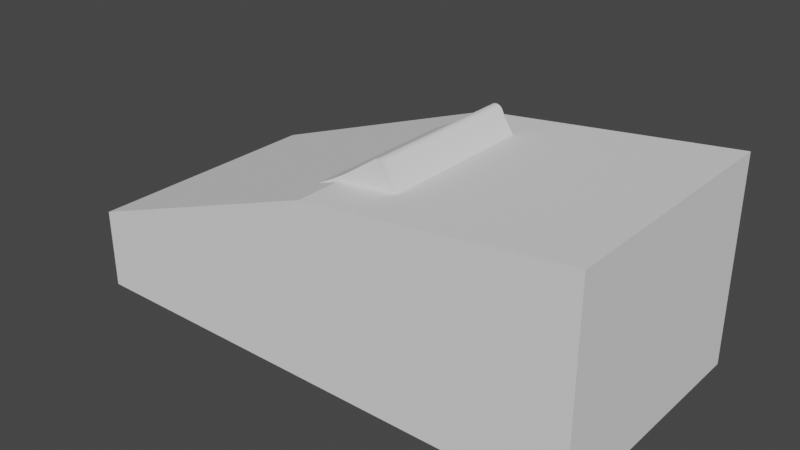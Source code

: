 # Source: ShoeColider.blend  (saved by Blender 2.90.8; exported with 4.5.12 LTS)
import bpy
from mathutils import Matrix  # noqa: F401  (used for matrix-valued properties, if any)

bpy.ops.wm.read_factory_settings(use_empty=True)
scene = bpy.context.scene
scene.name = 'Scene'

# ---- collections
col_collection = bpy.data.collections.new('Collection'); scene.collection.children.link(col_collection)

# ---- world
world_world = bpy.data.worlds.new('World'); scene.world = world_world
world_world.use_nodes = True; world_world.node_tree.nodes.clear()
_N = world_world.node_tree.nodes; _L = world_world.node_tree.links
n0 = _N.new('ShaderNodeOutputWorld'); n0.name = 'World Output'; n0.location = (300, 300)
n1 = _N.new('ShaderNodeBackground'); n1.name = 'Background'; n1.location = (10, 300)
n1.inputs[0].default_value = (0.05088, 0.05088, 0.05088, 1.0)
_L.new(n1.outputs[0], n0.inputs[0])
n0.is_active_output = True
world_world.color = (0.05088, 0.05088, 0.05088)
world_world.use_sun_shadow = False
world_world.sun_shadow_jitter_overblur = 0.0

# ---- meshes
me_plane = bpy.data.meshes.new('Plane')
me_plane.from_pydata([(-1.057, -0.1281, 0.2477), (-0.7752, -0.4307, 0.2477), (-1.044, -0.3989, 0.2477), (-1.026, -0.1242, -0.2477), (-1.088, -0.1299, 0.2477), (-1.188, -0.1879, 0.2477), (-1.11, -0.1337, 0.2477), (-1.133, -0.1424, 0.2477), (-1.155, -0.1552, 0.2477), (-1.174, -0.1709, 0.2477), (-1.017, -0.1224, -0.2477), (-1.008, -0.1199, -0.2477), (-0.9983, -0.117, -0.2477), (-0.9889, -0.1137, -0.2477), (-0.98, -0.1102, -0.2477), (-0.9719, -0.1065, -0.2477), (-1.195, -0.1981, 0.2477), (-1.208, -0.2395, 0.2477), (-1.198, -0.205, 0.2477), (-1.202, -0.2135, 0.2477), (-1.205, -0.2226, 0.2477), (-1.207, -0.2316, 0.2477), (-1.034, -0.1254, -0.2477), (-0.965, -0.1029, -0.2477), (-0.9442, -0.09138, -0.2477), (-0.9268, -0.08246, -0.2477), (-0.9078, -0.07312, -0.2477), (-0.8879, -0.06374, -0.2477), (-1.212, -0.3248, 0.2477), (-1.189, -0.3573, 0.2477), (-1.211, -0.333, 0.2477), (-1.208, -0.3411, 0.2477), (-1.203, -0.3483, 0.2477), (-1.196, -0.3539, 0.2477), (-0.8679, -0.05466, -0.2477), (-0.8484, -0.04625, -0.2477), (-1.012, -0.4083, 0.2477), (-0.8293, -0.432, 0.2477), (-0.9794, -0.4163, 0.2477), (-0.9413, -0.4232, 0.2477), (-0.901, -0.4284, 0.2477), (-0.8624, -0.4315, 0.2477), (-0.8304, -0.03881, -0.2477), (-0.9592, -0.09955, -0.2477), (-0.8144, -0.03264, -0.2477), (-0.5399, 0.06948, -0.2477), (-0.5181, 0.07902, -0.2477), (-0.4947, 0.09002, -0.2477), (-0.4708, 0.1021, -0.2477), (-0.4471, 0.1147, -0.2477), (-0.4247, 0.1274, -0.2477), (-0.4043, 0.1398, -0.2477), (-0.5594, 0.06178, -0.2477), (-0.3868, 0.1512, -0.2477), (-0.2912, 0.216, -0.2477), (-0.2865, 0.2172, -0.2477), (-0.2816, 0.2174, -0.2477), (-0.2768, 0.2166, -0.2477), (-0.2724, 0.2148, -0.2477), (-0.2683, 0.212, -0.2477), (0.2263, -0.4266, 0.2477), (0.2794, -0.3765, 0.2477), (0.2419, -0.4241, 0.2477), (0.2563, -0.417, 0.2477), (0.268, -0.4059, 0.2477), (0.276, -0.3919, 0.2477), (-0.2649, 0.2085, -0.2477), (-0.2957, 0.2138, -0.2477), (-0.2623, 0.2042, -0.2477), (-0.2525, 0.1851, -0.2477), (-0.2472, 0.176, -0.2477), (-0.2411, 0.1663, -0.2477), (0.2765, -0.3464, 0.2477), (0.2832, -0.3008, 0.2477), (0.2762, -0.338, 0.2477), (0.2768, -0.3283, 0.2477), (0.2783, -0.3182, 0.2477), (0.2805, -0.3087, 0.2477), (-0.2346, 0.1564, -0.2477), (-0.2277, 0.1466, -0.2477), (-0.2209, 0.1375, -0.2477), (-0.2143, 0.1292, -0.2477), (-0.2569, 0.1933, -0.2477), (-0.2082, 0.1222, -0.2477), (0.2881, -0.2888, 0.2477), (0.2944, -0.2627, 0.2477), (0.2897, -0.2842, 0.2477), (0.2913, -0.2788, 0.2477), (0.2927, -0.273, 0.2477), (0.2938, -0.2675, 0.2477), (-0.1819, 0.09253, -0.2477), (-0.1805, 0.08961, -0.2477), (-0.1795, 0.08638, -0.2477), (-0.179, 0.08298, -0.2477), (-0.1788, 0.07953, -0.2477), (-0.1791, 0.07617, -0.2477), (-0.1798, 0.07302, -0.2477), (-0.1835, 0.09505, -0.2477), (-0.1809, 0.07022, -0.2477), (0.2977, -0.2465, 0.2477), (0.2714, 0.04656, 0.2477), (0.3028, -0.2144, 0.2477), (0.3054, -0.1781, 0.2477), (0.3055, -0.1389, 0.2477), (0.3031, -0.09832, 0.2477), (0.2983, -0.058, 0.2477), (0.2912, -0.01944, 0.2477), (0.2821, 0.01586, 0.2477), (-0.1882, 0.05512, -0.2477), (-0.1887, 0.0524, -0.2477), (-0.1887, 0.04959, -0.2477), (-0.1882, 0.04682, -0.2477), (-0.1872, 0.04417, -0.2477), (-0.1857, 0.04176, -0.2477), (-0.1839, 0.03968, -0.2477), (-0.1872, 0.05766, -0.2477), (-0.1818, 0.03801, -0.2477), (0.238, 0.1288, 0.2477), (0.208, 0.1477, 0.2477), (0.236, 0.1327, 0.2477), (0.2332, 0.1364, 0.2477), (0.2298, 0.1398, 0.2477), (0.2258, 0.1427, 0.2477), (0.2215, 0.145, 0.2477), (0.2169, 0.1467, 0.2477), (0.2124, 0.1476, 0.2477), (-0.1541, 0.0216, -0.2477), (-0.1382, 0.01489, -0.2477), (-0.1206, 0.009251, -0.2477), (-0.1019, 0.004904, -0.2477), (-0.08303, 0.002014, -0.2477), (-0.06457, 0.0006928, -0.2477), (-0.04726, 0.0009912, -0.2477), (-0.1678, 0.02913, -0.2477), (-0.03178, 0.002898, -0.2477), (0.1853, 0.1463, 0.2477), (0.1526, 0.1236, 0.2477), (0.1806, 0.1456, 0.2477), (0.1757, 0.1441, 0.2477), (0.1708, 0.1419, 0.2477), (0.1661, 0.139, 0.2477), (0.1618, 0.1356, 0.2477), (0.158, 0.1318, 0.2477), (0.1549, 0.1277, 0.2477), (0.04089, 0.01564, -0.2477), (0.05897, 0.02104, -0.2477), (0.07693, 0.02924, -0.2477), (0.09407, 0.03991, -0.2477), (0.1097, 0.05265, -0.2477), (0.1233, 0.06696, -0.2477), (0.1343, 0.0823, -0.2477), (0.02338, 0.01323, -0.2477), (0.1423, 0.09807, -0.2477), (0.1423, 0.09807, 0.2477), (0.02338, 0.01323, 0.2477), (0.1343, 0.0823, 0.2477), (0.1233, 0.06696, 0.2477), (0.1097, 0.05265, 0.2477), (0.09407, 0.03991, 0.2477), (0.07693, 0.02924, 0.2477), (0.05897, 0.02104, 0.2477), (0.04089, 0.01564, 0.2477), (0.1549, 0.1277, -0.2477), (0.158, 0.1318, -0.2477), (0.1618, 0.1356, -0.2477), (0.1661, 0.139, -0.2477), (0.1708, 0.1419, -0.2477), (0.1757, 0.1441, -0.2477), (0.1806, 0.1456, -0.2477), (0.1526, 0.1236, -0.2477), (0.1853, 0.1463, -0.2477), (-0.03178, 0.002898, 0.2477), (-0.1678, 0.02913, 0.2477), (-0.04726, 0.0009912, 0.2477), (-0.06457, 0.0006928, 0.2477), (-0.08303, 0.002014, 0.2477), (-0.1019, 0.004904, 0.2477), (-0.1206, 0.009251, 0.2477), (-0.1382, 0.01489, 0.2477), (-0.1541, 0.0216, 0.2477), (0.2124, 0.1476, -0.2477), (0.2169, 0.1467, -0.2477), (0.2215, 0.145, -0.2477), (0.2258, 0.1427, -0.2477), (0.2298, 0.1398, -0.2477), (0.2332, 0.1364, -0.2477), (0.236, 0.1327, -0.2477), (0.208, 0.1477, -0.2477), (0.238, 0.1288, -0.2477), (-0.1818, 0.03801, 0.2477), (-0.1872, 0.05766, 0.2477), (-0.1839, 0.03968, 0.2477), (-0.1857, 0.04176, 0.2477), (-0.1872, 0.04417, 0.2477), (-0.1882, 0.04682, 0.2477), (-0.1887, 0.04959, 0.2477), (-0.1887, 0.0524, 0.2477), (-0.1882, 0.05512, 0.2477), (0.2821, 0.01586, -0.2477), (0.2912, -0.01944, -0.2477), (0.2983, -0.058, -0.2477), (0.3031, -0.09832, -0.2477), (0.3055, -0.1389, -0.2477), (0.3054, -0.1781, -0.2477), (0.3028, -0.2144, -0.2477), (0.2714, 0.04656, -0.2477), (0.2977, -0.2465, -0.2477), (-0.1809, 0.07022, 0.2477), (-0.1835, 0.09505, 0.2477), (-0.1798, 0.07302, 0.2477), (-0.1791, 0.07617, 0.2477), (-0.1788, 0.07953, 0.2477), (-0.179, 0.08298, 0.2477), (-0.1795, 0.08638, 0.2477), (-0.1805, 0.08961, 0.2477), (-0.1819, 0.09253, 0.2477), (0.2938, -0.2675, -0.2477), (0.2927, -0.273, -0.2477), (0.2913, -0.2788, -0.2477), (0.2897, -0.2842, -0.2477), (0.2944, -0.2627, -0.2477), (0.2881, -0.2888, -0.2477), (0.2805, -0.3087, -0.2477), (0.2783, -0.3182, -0.2477), (0.2768, -0.3283, -0.2477), (-0.2082, 0.1222, 0.2477), (-0.2569, 0.1933, 0.2477), (-0.2143, 0.1292, 0.2477), (-0.2209, 0.1375, 0.2477), (-0.2277, 0.1466, 0.2477), (-0.2346, 0.1564, 0.2477), (-0.2411, 0.1663, 0.2477), (-0.2472, 0.176, 0.2477), (-0.2525, 0.1851, 0.2477), (0.2762, -0.338, -0.2477), (0.2832, -0.3008, -0.2477), (0.2765, -0.3464, -0.2477), (0.276, -0.3919, -0.2477), (0.268, -0.4059, -0.2477), (0.2563, -0.417, -0.2477), (0.2419, -0.4241, -0.2477), (0.2794, -0.3765, -0.2477), (0.2263, -0.4266, -0.2477), (-0.2623, 0.2042, 0.2477), (-0.2957, 0.2138, 0.2477), (-0.2649, 0.2085, 0.2477), (-0.2683, 0.212, 0.2477), (-0.2724, 0.2148, 0.2477), (-0.2768, 0.2166, 0.2477), (-0.2816, 0.2174, 0.2477), (-0.2865, 0.2172, 0.2477), (-0.2912, 0.216, 0.2477), (-0.8624, -0.4315, -0.2477), (-0.901, -0.4284, -0.2477), (-0.9413, -0.4232, -0.2477), (-0.9794, -0.4163, -0.2477), (-0.8293, -0.432, -0.2477), (-1.012, -0.4083, -0.2477), (-1.196, -0.3539, -0.2477), (-1.203, -0.3483, -0.2477), (-1.208, -0.3411, -0.2477), (-0.3868, 0.1512, 0.2477), (-0.5594, 0.06178, 0.2477), (-0.4043, 0.1398, 0.2477), (-0.4247, 0.1274, 0.2477), (-0.4471, 0.1147, 0.2477), (-0.4708, 0.1021, 0.2477), (-0.4947, 0.09002, 0.2477), (-0.5181, 0.07902, 0.2477), (-0.5399, 0.06948, 0.2477), (-1.211, -0.333, -0.2477), (-1.189, -0.3573, -0.2477), (-1.212, -0.3248, -0.2477), (-1.207, -0.2316, -0.2477), (-1.205, -0.2226, -0.2477), (-1.202, -0.2135, -0.2477), (-1.198, -0.205, -0.2477), (-1.208, -0.2395, -0.2477), (-1.195, -0.1981, -0.2477), (-0.8144, -0.03264, 0.2477), (-0.9592, -0.09955, 0.2477), (-0.8304, -0.03881, 0.2477), (-0.8484, -0.04625, 0.2477), (-0.8679, -0.05466, 0.2477), (-0.8879, -0.06374, 0.2477), (-0.9078, -0.07312, 0.2477), (-0.9268, -0.08246, 0.2477), (-0.9442, -0.09138, 0.2477), (-1.174, -0.1709, -0.2477), (-1.155, -0.1552, -0.2477), (-1.133, -0.1424, -0.2477), (-1.11, -0.1337, -0.2477), (-1.188, -0.1879, -0.2477), (-1.088, -0.1299, -0.2477), (-1.044, -0.3989, -0.2477), (-0.7752, -0.4307, -0.2477), (-1.057, -0.1281, -0.2477), (-0.965, -0.1029, 0.2477), (-1.034, -0.1254, 0.2477), (-0.9719, -0.1065, 0.2477), (-0.98, -0.1102, 0.2477), (-0.9889, -0.1137, 0.2477), (-0.9983, -0.117, 0.2477), (-1.008, -0.1199, 0.2477), (-1.017, -0.1224, 0.2477), (-1.026, -0.1242, 0.2477)], [], [(41, 252, 256, 37), (266, 48, 47, 267), (74, 234, 224, 75), (100, 205, 188, 117), (248, 57, 56, 249), (63, 239, 238, 64), (64, 238, 237, 65), (261, 53, 51, 263), (4, 293, 291, 6), (121, 184, 183, 122), (284, 27, 26, 285), (279, 44, 42, 281), (120, 185, 184, 121), (153, 152, 150, 155), (140, 165, 164, 141), (119, 186, 185, 120), (286, 25, 24, 287), (154, 151, 134, 171), (36, 257, 255, 38), (21, 273, 277, 17), (245, 66, 59, 246), (124, 181, 180, 125), (215, 90, 97, 208), (285, 26, 25, 286), (118, 187, 170, 135), (77, 222, 235, 73), (125, 180, 187, 118), (179, 126, 133, 172), (214, 91, 90, 215), (38, 255, 254, 39), (0, 296, 293, 4), (246, 59, 58, 247), (9, 288, 292, 5), (107, 198, 205, 100), (75, 224, 223, 76), (283, 34, 27, 284), (213, 92, 91, 214), (76, 223, 222, 77), (247, 58, 57, 248), (178, 127, 126, 179), (39, 254, 253, 40), (143, 162, 169, 136), (85, 220, 206, 99), (177, 128, 127, 178), (8, 289, 288, 9), (212, 93, 92, 213), (40, 253, 252, 41), (142, 163, 162, 143), (106, 199, 198, 107), (249, 56, 55, 250), (280, 43, 23, 297), (141, 164, 163, 142), (282, 35, 34, 283), (211, 94, 93, 212), (281, 42, 35, 282), (7, 290, 289, 8), (298, 22, 296, 0), (176, 129, 128, 177), (72, 236, 234, 74), (6, 291, 290, 7), (1, 295, 242, 60), (210, 95, 94, 211), (17, 277, 272, 28), (175, 130, 129, 176), (250, 55, 54, 251), (105, 200, 199, 106), (104, 201, 200, 105), (139, 166, 165, 140), (305, 3, 22, 298), (251, 54, 67, 244), (174, 131, 130, 175), (244, 67, 53, 261), (209, 96, 95, 210), (29, 271, 294, 2), (103, 202, 201, 104), (269, 45, 52, 262), (33, 258, 271, 29), (173, 132, 131, 174), (208, 97, 83, 225), (304, 10, 3, 305), (138, 167, 166, 139), (65, 237, 241, 61), (102, 203, 202, 103), (171, 134, 132, 173), (233, 69, 82, 226), (32, 259, 258, 33), (303, 11, 10, 304), (137, 168, 167, 138), (172, 133, 116, 189), (207, 98, 96, 209), (136, 169, 152, 153), (232, 70, 69, 233), (135, 170, 168, 137), (31, 260, 259, 32), (197, 108, 115, 190), (302, 12, 11, 303), (101, 204, 203, 102), (268, 46, 45, 269), (62, 240, 239, 63), (231, 71, 70, 232), (30, 270, 260, 31), (196, 109, 108, 197), (99, 206, 204, 101), (161, 144, 151, 154), (301, 13, 12, 302), (267, 47, 46, 268), (117, 188, 186, 119), (265, 49, 48, 266), (230, 78, 71, 231), (195, 110, 109, 196), (160, 145, 144, 161), (60, 242, 240, 62), (300, 14, 13, 301), (73, 235, 221, 84), (89, 216, 220, 85), (229, 79, 78, 230), (194, 111, 110, 195), (159, 146, 145, 160), (2, 294, 257, 36), (299, 15, 14, 300), (5, 292, 278, 16), (28, 272, 270, 30), (264, 50, 49, 265), (88, 217, 216, 89), (158, 147, 146, 159), (16, 278, 276, 18), (193, 112, 111, 194), (297, 23, 15, 299), (228, 80, 79, 229), (37, 256, 295, 1), (262, 52, 44, 279), (122, 183, 182, 123), (227, 81, 80, 228), (192, 113, 112, 193), (18, 276, 275, 19), (157, 148, 147, 158), (87, 218, 217, 88), (263, 51, 50, 264), (4, 6, 7, 8, 9, 5, 16, 18, 19, 20, 21, 17, 28, 30, 31, 32, 33, 29, 2, 36, 38, 39, 40, 41, 37, 1, 60, 62, 63, 64, 65, 61, 72, 74, 75, 76, 77, 73, 84, 86, 87, 88, 89, 85, 99, 101, 102, 103, 104, 105, 106, 107, 100, 117, 119, 120, 121, 122, 123, 124, 125, 118, 135, 137, 138, 139, 140, 141, 142, 143, 136, 153, 155, 156, 157, 158, 159, 160, 161, 154, 171, 173, 174, 175, 176, 177, 178, 179, 172, 189, 191, 192, 193, 194, 195, 196, 197, 190, 207, 209, 210, 211, 212, 213, 214, 215, 208, 225, 227, 228, 229, 230, 231, 232, 233, 226, 243, 245, 246, 247, 248, 249, 250, 251, 244, 261, 263, 264, 265, 266, 267, 268, 269, 262, 279, 281, 282, 283, 284, 285, 286, 287, 280, 297, 299, 300, 301, 302, 303, 304, 305, 298, 0), (156, 149, 148, 157), (225, 83, 81, 227), (287, 24, 43, 280), (123, 182, 181, 124), (19, 275, 274, 20), (191, 114, 113, 192), (226, 82, 68, 243), (86, 219, 218, 87), (155, 150, 149, 156), (293, 296, 22, 3, 10, 11, 12, 13, 14, 15, 23, 43, 24, 25, 26, 27, 34, 35, 42, 44, 52, 45, 46, 47, 48, 49, 50, 51, 53, 67, 54, 55, 56, 57, 58, 59, 66, 68, 82, 69, 70, 71, 78, 79, 80, 81, 83, 97, 90, 91, 92, 93, 94, 95, 96, 98, 115, 108, 109, 110, 111, 112, 113, 114, 116, 133, 126, 127, 128, 129, 130, 131, 132, 134, 151, 144, 145, 146, 147, 148, 149, 150, 152, 169, 162, 163, 164, 165, 166, 167, 168, 170, 187, 180, 181, 182, 183, 184, 185, 186, 188, 205, 198, 199, 200, 201, 202, 203, 204, 206, 220, 216, 217, 218, 219, 221, 235, 222, 223, 224, 234, 236, 241, 237, 238, 239, 240, 242, 295, 256, 252, 253, 254, 255, 257, 294, 271, 258, 259, 260, 270, 272, 277, 273, 274, 275, 276, 278, 292, 288, 289, 290, 291), (189, 116, 114, 191), (61, 241, 236, 72), (20, 274, 273, 21), (243, 68, 66, 245), (84, 221, 219, 86), (190, 115, 98, 207)])
_uv = me_plane.uv_layers.new(name='UVMap')
_uv.uv.foreach_set('vector', [0.0, 0.0, 0.0, 0.0, 0.0, 0.0, 0.0, 0.0, 0.0, 0.0, 0.0, 0.0, 0.0, 0.0, 0.0, 0.0, 0.0, 0.0, 0.0, 0.0, 0.0, 0.0, 0.0, 0.0, 0.0, 0.0, 0.0, 0.0, 0.0, 0.0, 0.0, 0.0, 0.0, 0.0, 0.0, 0.0, 0.0, 0.0, 0.0, 0.0, 0.0, 0.0, 0.0, 0.0, 0.0, 0.0, 0.0, 0.0, 0.0, 0.0, 0.0, 0.0, 0.0, 0.0, 0.0, 0.0, 0.0, 0.0, 0.0, 0.0, 0.0, 0.0, 0.0, 0.0, 0.0, 0.0, 0.0, 0.0, 0.0, 0.0, 0.0, 0.0, 0.0, 0.0, 0.0, 0.0, 0.0, 0.0, 0.0, 0.0, 0.0, 0.0, 0.0, 0.0, 0.0, 0.0, 0.0, 0.0, 0.0, 0.0, 0.0, 0.0, 0.0, 0.0, 0.0, 0.0, 0.0, 0.0, 0.0, 0.0, 0.0, 0.0, 0.0, 0.0, 0.0, 0.0, 0.0, 0.0, 0.0, 0.0, 0.0, 0.0, 0.0, 0.0, 0.0, 0.0, 0.0, 0.0, 0.0, 0.0, 0.0, 0.0, 0.0, 0.0, 0.0, 0.0, 0.0, 0.0, 0.0, 0.0, 0.0, 0.0, 0.0, 0.0, 0.0, 0.0, 0.0, 0.0, 0.0, 0.0, 0.0, 0.0, 0.0, 0.0, 0.0, 0.0, 0.0, 0.0, 0.0, 0.0, 0.0, 0.0, 0.0, 0.0, 0.0, 0.0, 0.0, 0.0, 0.0, 0.0, 0.0, 0.0, 0.0, 0.0, 0.0, 0.0, 0.0, 0.0, 0.0, 0.0, 0.0, 0.0, 0.0, 0.0, 0.0, 0.0, 0.0, 0.0, 0.0, 0.0, 0.0, 0.0, 0.0, 0.0, 0.0, 0.0, 0.0, 0.0, 0.0, 0.0, 0.0, 0.0, 0.0, 0.0, 0.0, 0.0, 0.0, 0.0, 0.0, 0.0, 0.0, 0.0, 0.0, 0.0, 0.0, 0.0, 0.0, 0.0, 0.0, 0.0, 0.0, 0.0, 0.0, 0.0, 0.0, 0.0, 0.0, 0.0, 0.0, 0.0, 0.0, 0.0, 0.0, 0.0, 0.0, 0.0, 0.0, 0.0, 0.0, 0.0, 0.0, 0.0, 0.0, 0.0, 0.0, 0.0, 0.0, 0.0, 0.0, 0.0, 0.0, 0.0, 0.0, 0.0, 0.0, 0.0, 0.0, 0.0, 0.0, 0.0, 0.0, 0.0, 0.0, 0.0, 0.0, 0.0, 0.0, 0.0, 0.0, 0.0, 0.0, 0.0, 0.0, 0.0, 0.0, 0.0, 0.0, 0.0, 0.0, 0.0, 0.0, 0.0, 0.0, 0.0, 0.0, 0.0, 0.0, 0.0, 0.0, 0.0, 0.0, 0.0, 0.0, 0.0, 0.0, 0.0, 0.0, 0.0, 0.0, 0.0, 0.0, 0.0, 0.0, 0.0, 0.0, 0.0, 0.0, 0.0, 0.0, 0.0, 0.0, 0.0, 0.0, 0.0, 0.0, 0.0, 0.0, 0.0, 0.0, 0.0, 0.0, 0.0, 0.0, 0.0, 0.0, 0.0, 0.0, 0.0, 0.0, 0.0, 0.0, 0.0, 0.0, 0.0, 0.0, 0.0, 0.0, 0.0, 0.0, 0.0, 0.0, 0.0, 0.0, 0.0, 0.0, 0.0, 0.0, 0.0, 0.0, 0.0, 0.0, 0.0, 0.0, 0.0, 0.0, 0.0, 0.0, 0.0, 0.0, 0.0, 0.0, 0.0, 0.0, 0.0, 0.0, 0.0, 0.0, 0.0, 0.0, 0.0, 0.0, 0.0, 0.0, 0.0, 0.0, 0.0, 0.0, 0.0, 0.0, 0.0, 0.0, 0.0, 0.0, 0.0, 0.0, 0.0, 0.0, 0.0, 0.0, 0.0, 0.0, 0.0, 0.0, 0.0, 0.0, 0.0, 0.0, 0.0, 0.0, 0.0, 0.0, 0.0, 0.0, 0.0, 0.0, 0.0, 0.0, 0.0, 0.0, 0.0, 0.0, 0.0, 0.0, 0.0, 0.0, 0.0, 0.0, 0.0, 0.0, 0.0, 0.0, 0.0, 0.0, 0.0, 0.0, 0.0, 0.0, 0.0, 0.0, 0.0, 0.0, 0.0, 0.0, 0.0, 0.0, 0.0, 0.0, 0.0, 0.0, 0.0, 0.0, 0.0, 0.0, 0.0, 0.0, 0.0, 0.0, 0.0, 0.0, 0.0, 0.0, 0.0, 0.0, 0.0, 0.0, 0.0, 0.0, 0.0, 0.0, 0.0, 0.0, 0.0, 0.0, 0.0, 0.0, 0.0, 0.0, 0.0, 0.0, 0.0, 0.0, 0.0, 0.0, 0.0, 0.0, 0.0, 0.0, 0.0, 0.0, 0.0, 0.0, 0.0, 0.0, 0.0, 0.0, 0.0, 0.0, 0.0, 0.0, 0.0, 0.0, 0.0, 0.0, 0.0, 0.0, 0.0, 0.0, 0.0, 0.0, 0.0, 0.0, 0.0, 0.0, 0.0, 0.0, 0.0, 0.0, 0.0, 0.0, 0.0, 0.0, 0.0, 0.0, 0.0, 0.0, 0.0, 0.0, 0.0, 0.0, 0.0, 0.0, 0.0, 0.0, 0.0, 0.0, 0.0, 0.0, 0.0, 0.0, 0.0, 0.0, 0.0, 0.0, 0.0, 0.0, 0.0, 0.0, 0.0, 0.0, 0.0, 0.0, 0.0, 0.0, 0.0, 0.0, 0.0, 0.0, 0.0, 0.0, 0.0, 0.0, 0.0, 0.0, 0.0, 0.0, 0.0, 0.0, 0.0, 0.0, 0.0, 0.0, 0.0, 0.0, 0.0, 0.0, 0.0, 0.0, 0.0, 0.0, 0.0, 0.0, 0.0, 0.0, 0.0, 0.0, 0.0, 0.0, 0.0, 0.0, 0.0, 0.0, 0.0, 0.0, 0.0, 0.0, 0.0, 0.0, 0.0, 0.0, 0.0, 0.0, 0.0, 0.0, 0.0, 0.0, 0.0, 0.0, 0.0, 0.0, 0.0, 0.0, 0.0, 0.0, 0.0, 0.0, 0.0, 0.0, 0.0, 0.0, 0.0, 0.0, 0.0, 0.0, 0.0, 0.0, 0.0, 0.0, 0.0, 0.0, 0.0, 0.0, 0.0, 0.0, 0.0, 0.0, 0.0, 0.0, 0.0, 0.0, 0.0, 0.0, 0.0, 0.0, 0.0, 0.0, 0.0, 0.0, 0.0, 0.0, 0.0, 0.0, 0.0, 0.0, 0.0, 0.0, 0.0, 0.0, 0.0, 0.0, 0.0, 0.0, 0.0, 0.0, 0.0, 0.0, 0.0, 0.0, 0.0, 0.0, 0.0, 0.0, 0.0, 0.0, 0.0, 0.0, 0.0, 0.0, 0.0, 0.0, 0.0, 0.0, 0.0, 0.0, 0.0, 0.0, 0.0, 0.0, 0.0, 0.0, 0.0, 0.0, 0.0, 0.0, 0.0, 0.0, 0.0, 0.0, 0.0, 0.0, 0.0, 0.0, 0.0, 0.0, 0.0, 0.0, 0.0, 0.0, 0.0, 0.0, 0.0, 0.0, 0.0, 0.0, 0.0, 0.0, 0.0, 0.0, 0.0, 0.0, 0.0, 0.0, 0.0, 0.0, 0.0, 0.0, 0.0, 0.0, 0.0, 0.0, 0.0, 0.0, 0.0, 0.0, 0.0, 0.0, 0.0, 0.0, 0.0, 0.0, 0.0, 0.0, 0.0, 0.0, 0.0, 0.0, 0.0, 0.0, 0.0, 0.0, 0.0, 0.0, 0.0, 0.0, 0.0, 0.0, 0.0, 0.0, 0.0, 0.0, 0.0, 0.0, 0.0, 0.0, 0.0, 0.0, 0.0, 0.0, 0.0, 0.0, 0.0, 0.0, 0.0, 0.0, 0.0, 0.0, 0.0, 0.0, 0.0, 0.0, 0.0, 0.0, 0.0, 0.0, 0.0, 0.0, 0.0, 0.0, 0.0, 0.0, 0.0, 0.0, 0.0, 0.0, 0.0, 0.0, 0.0, 0.0, 0.0, 0.0, 0.0, 0.0, 0.0, 0.0, 0.0, 0.0, 0.0, 0.0, 0.0, 0.0, 0.0, 0.0, 0.0, 0.0, 0.0, 0.0, 0.0, 0.0, 0.0, 0.0, 0.0, 0.0, 0.0, 0.0, 0.0, 0.0, 0.0, 0.0, 0.0, 0.0, 0.0, 0.0, 0.0, 0.0, 0.0, 0.0, 0.0, 0.0, 0.0, 0.0, 0.0, 0.0, 0.0, 0.0, 0.0, 0.0, 0.0, 0.0, 0.0, 0.0, 0.0, 0.0, 0.0, 0.0, 0.0, 0.0, 0.0, 0.0, 0.0, 0.0, 0.0, 0.0, 0.0, 0.0, 0.0, 0.0, 0.0, 0.0, 0.0, 0.0, 0.0, 0.0, 0.0, 0.0, 0.0, 0.0, 0.0, 0.0, 0.0, 0.0, 0.0, 0.0, 0.0, 0.0, 0.0, 0.0, 0.0, 0.0, 0.0, 0.0, 0.0, 0.0, 0.0, 0.0, 0.0, 0.0, 0.0, 0.0, 0.0, 0.0, 0.0, 0.0, 0.0, 0.0, 0.0, 0.0, 0.0, 0.0, 0.0, 0.0, 0.0, 0.0, 0.0, 0.0, 0.0, 0.0, 0.0, 0.0, 0.0, 0.0, 0.0, 0.0, 0.0, 0.0, 0.0, 0.0, 0.0, 0.0, 0.0, 0.0, 0.0, 0.0, 0.0, 0.0, 0.0, 0.0, 0.0, 0.0, 0.0, 0.0, 0.0, 0.0, 0.0, 0.0, 0.0, 0.0, 0.0, 0.0, 0.0, 0.0, 0.0, 0.0, 0.0, 0.0, 0.0, 0.0, 0.0, 0.0, 0.0, 0.0, 0.0, 0.0, 0.0, 0.0, 0.0, 0.0, 0.0, 0.0, 0.0, 0.0, 0.0, 0.0, 0.0, 0.0, 0.0, 0.0, 0.0, 0.0, 0.0, 0.0, 0.0, 0.0, 0.0, 0.0, 0.0, 0.0, 0.0, 0.0, 0.0, 0.0, 0.0, 0.0, 0.0, 0.0, 0.0, 0.0, 0.0, 0.0, 0.0, 0.0, 0.0, 0.0, 0.0, 0.0, 0.0, 0.0, 0.0, 0.0, 0.0, 0.0, 0.0, 0.0, 0.0, 0.0, 0.0, 0.0, 0.0, 0.0, 0.0, 0.0, 0.0, 0.0, 0.0, 0.0, 0.0, 0.0, 0.0, 0.0, 0.0, 0.0, 0.0, 0.0, 0.0, 0.0, 0.0, 0.0, 0.0, 0.0, 0.0, 0.0, 0.0, 0.0, 0.0, 0.0, 0.0, 0.0, 0.0, 0.0, 0.0, 0.0, 0.0, 0.0, 0.0, 0.0, 0.0, 0.0, 0.0, 0.0, 0.0, 0.0, 0.0, 0.0, 0.0, 0.0, 0.0, 0.0, 0.0, 0.0, 0.0, 0.0, 0.0, 0.0, 0.0, 0.0, 0.0, 0.0, 0.0, 0.0, 0.0, 0.0, 0.0, 0.0, 0.0, 0.0, 0.0, 0.0, 0.0, 0.0, 0.0, 0.0, 0.0, 0.0, 0.0, 0.0, 0.0, 0.0, 0.0, 0.0, 0.0, 0.0, 0.0, 0.0, 0.0, 0.0, 0.0, 0.0, 0.0, 0.0, 0.0, 0.0, 0.0, 0.0, 0.0, 0.0, 0.0, 0.0, 0.0, 0.0, 0.0, 0.0, 0.0, 0.0, 0.0, 0.0, 0.0, 0.0, 0.0, 0.0, 0.0, 0.0, 0.0, 0.0, 0.0, 0.0, 0.0, 0.0, 0.0, 0.0, 0.0, 0.0, 0.0, 0.0, 0.0, 0.0, 0.0, 0.0, 0.0, 0.0, 0.0, 0.0, 0.0, 0.0, 0.0, 0.0, 0.0, 0.0, 0.0, 0.0, 0.0, 0.0, 0.0, 0.0, 0.0, 0.0, 0.0, 0.0, 0.0, 0.0, 0.0, 0.0, 0.0, 0.0, 0.0, 0.0, 0.0, 0.0, 0.0, 0.0, 0.0, 0.0, 0.0, 0.0, 0.0, 0.0, 0.0, 0.0, 0.0, 0.0, 0.0, 0.0, 0.0, 0.0, 0.0, 0.0, 0.0, 0.0, 0.0, 0.0, 0.0, 0.0, 0.0, 0.0, 0.0, 0.0, 0.0, 0.0, 0.0, 0.0, 0.0, 0.0, 0.0, 0.0, 0.0, 0.0, 0.0, 0.0, 0.0, 0.0, 0.0, 0.0, 0.0, 0.0, 0.0, 0.0, 0.0, 0.0, 0.0, 0.0, 0.0, 0.0, 0.0, 0.0, 0.0, 0.0, 0.0, 0.0, 0.0, 0.0, 0.0, 0.0, 0.0, 0.0, 0.0, 0.0, 0.0, 0.0, 0.0, 0.0, 0.0, 0.0, 0.0, 0.0, 0.0, 0.0, 0.0, 0.0, 0.0, 0.0, 0.0, 0.0, 0.0, 0.0, 0.0, 0.0, 0.0, 0.0, 0.0, 0.0, 0.0, 0.0, 0.0, 0.0, 0.0, 0.0, 0.0, 0.0, 0.0, 0.0, 0.0, 0.0, 0.0, 0.0, 0.0, 0.0, 0.0, 0.0, 0.0, 0.0, 0.0, 0.0, 0.0, 0.0, 0.0, 0.0, 0.0, 0.0, 0.0, 0.0, 0.0, 0.0, 0.0, 0.0, 0.0, 0.0, 0.0, 0.0, 0.0, 0.0, 0.0, 0.0, 0.0, 0.0, 0.0, 0.0, 0.0, 0.0, 0.0, 0.0, 0.0, 0.0, 0.0, 0.0, 0.0, 0.0, 0.0, 0.0, 0.0, 0.0, 0.0, 0.0, 0.0, 0.0, 0.0, 0.0, 0.0, 0.0, 0.0, 0.0, 0.0, 0.0, 0.0, 0.0, 0.0, 0.0, 0.0, 0.0, 0.0, 0.0, 0.0, 0.0, 0.0, 0.0, 0.0, 0.0, 0.0, 0.0, 0.0, 0.0, 0.0, 0.0, 0.0, 0.0, 0.0, 0.0, 0.0, 0.0, 0.0, 0.0, 0.0, 0.0, 0.0, 0.0, 0.0, 0.0, 0.0, 0.0, 0.0, 0.0, 0.0, 0.0, 0.0, 0.0, 0.0, 0.0, 0.0, 0.0, 0.0, 0.0, 0.0, 0.0, 0.0, 0.0, 0.0, 0.0, 0.0, 0.0, 0.0, 0.0, 0.0, 0.0, 0.0, 0.0, 0.0, 0.0, 0.0, 0.0, 0.0, 0.0, 0.0, 0.0, 0.0, 0.0, 0.0, 0.0, 0.0, 0.0, 0.0, 0.0, 0.0, 0.0, 0.0, 0.0, 0.0, 0.0, 0.0, 0.0, 0.0, 0.0, 0.0, 0.0, 0.0, 0.0, 0.0, 0.0, 0.0, 0.0, 0.0, 0.0, 0.0, 0.0, 0.0, 0.0, 0.0, 0.0, 0.0, 0.0, 0.0, 0.0, 0.0, 0.0, 0.0, 0.0, 0.0, 0.0, 0.0, 0.0, 0.0, 0.0, 0.0, 0.0, 0.0, 0.0, 0.0, 0.0, 0.0, 0.0, 0.0, 0.0, 0.0, 0.0, 0.0, 0.0, 0.0, 0.0, 0.0, 0.0, 0.0, 0.0, 0.0, 0.0, 0.0, 0.0, 0.0, 0.0, 0.0, 0.0, 0.0, 0.0, 0.0, 0.0, 0.0, 0.0, 0.0, 0.0, 0.0, 0.0, 0.0, 0.0, 0.0, 0.0, 0.0, 0.0, 0.0, 0.0, 0.0, 0.0, 0.0, 0.0, 0.0, 0.0, 0.0, 0.0, 0.0, 0.0, 0.0, 0.0, 0.0, 0.0, 0.0, 0.0, 0.0, 0.0, 0.0, 0.0, 0.0, 0.0, 0.0, 0.0, 0.0, 0.0, 0.0, 0.0, 0.0, 0.0, 0.0, 0.0, 0.0, 0.0, 0.0, 0.0, 0.0, 0.0, 0.0, 0.0, 0.0, 0.0, 0.0, 0.0, 0.0, 0.0, 0.0, 0.0, 0.0, 0.0, 0.0, 0.0, 0.0, 0.0, 0.0, 0.0, 0.0, 0.0, 0.0, 0.0, 0.0, 0.0, 0.0, 0.0, 0.0, 0.0, 0.0, 0.0, 0.0, 0.0, 0.0, 0.0, 0.0, 0.0, 0.0, 0.0, 0.0, 0.0, 0.0, 0.0, 0.0, 0.0, 0.0, 0.0, 0.0, 0.0, 0.0, 0.0, 0.0, 0.0, 0.0, 0.0, 0.0, 0.0, 0.0, 0.0, 0.0, 0.0, 0.0, 0.0, 0.0, 0.0, 0.0, 0.0, 0.0, 0.0, 0.0, 0.0, 0.0, 0.0, 0.0, 0.0, 0.0, 0.0, 0.0, 0.0, 0.0, 0.0, 0.0, 0.0, 0.0, 0.0, 0.0, 0.0, 0.0, 0.0, 0.0, 0.0, 0.0, 0.0, 0.0, 0.0, 0.0, 0.0, 0.0, 0.0, 0.0, 0.0, 0.0, 0.0, 0.0, 0.0, 0.0, 0.0, 0.0, 0.0, 0.0, 0.0, 0.0, 0.0, 0.0, 0.0, 0.0, 0.0, 0.0, 0.0, 0.0, 0.0, 0.0, 0.0, 0.0, 0.0, 0.0, 0.0, 0.0, 0.0, 0.0, 0.0, 0.0, 0.0, 0.0, 0.0, 0.0, 0.0, 0.0, 0.0, 0.0, 0.0, 0.0, 0.0, 0.0, 0.0, 0.0, 0.0, 0.0, 0.0, 0.0, 0.0, 0.0, 0.0, 0.0, 0.0, 0.0, 0.0, 0.0, 0.0, 0.0, 0.0, 0.0, 0.0, 0.0, 0.0, 0.0, 0.0, 0.0, 0.0, 0.0, 0.0, 0.0, 0.0, 0.0, 0.0, 0.0, 0.0, 0.0, 0.0, 0.0, 0.0, 0.0, 0.0, 0.0, 0.0, 0.0, 0.0, 0.0, 0.0, 0.0, 0.0, 0.0, 0.0, 0.0, 0.0, 0.0, 0.0, 0.0, 0.0, 0.0, 0.0, 0.0, 0.0, 0.0, 0.0, 0.0, 0.0, 0.0, 0.0, 0.0, 0.0, 0.0, 0.0, 0.0, 0.0, 0.0, 0.0, 0.0, 0.0, 0.0, 0.0, 0.0, 0.0, 0.0, 0.0, 0.0, 0.0, 0.0, 0.0, 0.0, 0.0, 0.0, 0.0, 0.0, 0.0, 0.0, 0.0, 0.0, 0.0, 0.0, 0.0, 0.0, 0.0, 0.0, 0.0, 0.0, 0.0, 0.0, 0.0, 0.0, 0.0, 0.0, 0.0, 0.0, 0.0, 0.0, 0.0, 0.0, 0.0, 0.0, 0.0, 0.0, 0.0, 0.0, 0.0, 0.0, 0.0, 0.0, 0.0, 0.0, 0.0, 0.0, 0.0, 0.0, 0.0, 0.0, 0.0, 0.0, 0.0, 0.0, 0.0, 0.0, 0.0, 0.0, 0.0, 0.0, 0.0, 0.0, 0.0, 0.0, 0.0, 0.0, 0.0, 0.0, 0.0, 0.0, 0.0, 0.0, 0.0, 0.0, 0.0, 0.0, 0.0, 0.0, 0.0, 0.0, 0.0, 0.0, 0.0, 0.0, 0.0, 0.0, 0.0, 0.0, 0.0, 0.0])
me_plane.use_remesh_fix_poles = True
me_plane.use_remesh_preserve_attributes = False
me_plane.use_mirror_vertex_groups = False
me_plane.update()
me_cube = bpy.data.meshes.new('Cube')
me_cube.from_pydata([(-3.152, -1.0, -1.085), (-3.152, -1.0, -0.4476), (-3.152, 1.0, -1.085), (-3.152, 1.0, -0.4476), (1.0, -1.0, -1.085), (1.0, -1.0, 0.5404), (1.0, 1.0, -1.085), (1.0, 1.0, 0.5404), (-3.152, 0.0, -0.4476), (-1.076, 1.0, 0.2963), (1.0, 0.0, 0.5404), (-1.076, -1.0, 0.2963), (-1.076, 0.0, 0.2963)], [], [(0, 1, 8, 3, 2), (2, 3, 9, 7, 6), (6, 7, 10, 5, 4), (4, 5, 11, 1, 0), (2, 6, 4, 0), (12, 8, 1, 11), (10, 12, 11, 5), (7, 9, 12, 10), (9, 3, 8, 12)])
_uv = me_cube.uv_layers.new(name='UVMap')
_uv.uv.foreach_set('vector', [0.375, 0.0, 0.625, 0.0, 0.625, 0.125, 0.625, 0.25, 0.375, 0.25, 0.375, 0.25, 0.625, 0.25, 0.625, 0.375, 0.625, 0.5, 0.375, 0.5, 0.375, 0.5, 0.625, 0.5, 0.625, 0.625, 0.625, 0.75, 0.375, 0.75, 0.375, 0.75, 0.625, 0.75, 0.625, 0.875, 0.625, 1.0, 0.375, 1.0, 0.125, 0.5, 0.375, 0.5, 0.375, 0.75, 0.125, 0.75, 0.75, 0.625, 0.875, 0.625, 0.875, 0.75, 0.75, 0.75, 0.625, 0.625, 0.75, 0.625, 0.75, 0.75, 0.625, 0.75, 0.625, 0.5, 0.75, 0.5, 0.75, 0.625, 0.625, 0.625, 0.75, 0.5, 0.875, 0.5, 0.875, 0.625, 0.75, 0.625])
me_cube.use_remesh_fix_poles = True
me_cube.use_remesh_preserve_attributes = False
me_cube.use_mirror_vertex_groups = False
me_cube.update()

# ---- objects
ob_plane = bpy.data.objects.new('Plane', me_plane)
ob_cube = bpy.data.objects.new('Cube', me_cube)

# ---- transforms, parenting, visibility, modifiers, constraints
ob_plane.location = (0.6048, -4.441e-16, 0.09994)
ob_plane.rotation_euler = (1.571, -0.0, 0.0)
ob_plane.scale = (1.938, 1.938, 1.938)
ob_plane.lineart.crease_threshold = 0.0
ob_cube.location = (0.6048, 0.0, 0.09994)
ob_cube.scale = (0.7605, 0.7605, 0.7605)
ob_cube.lineart.crease_threshold = 0.0

# ---- collection membership
col_collection.objects.link(ob_plane)
col_collection.objects.link(ob_cube)

# ---- scene / render settings (as saved in the file)
scene.frame_start = 1; scene.frame_end = 250; scene.frame_set(1)
scene.render.engine = 'BLENDER_EEVEE_NEXT'
scene.cycles.use_denoising = False
scene.cycles.samples = 128
scene.cycles.sampling_pattern = 'TABULATED_SOBOL'
scene.cycles.use_adaptive_sampling = False
scene.cycles.use_light_tree = False
scene.view_settings.view_transform = 'Filmic'
bpy.context.view_layer.update()

# ---- added for rendering (the .blend has no active camera and no usable light): camera, sun
cam_auto = bpy.data.cameras.new('AutoCamera')
cam_auto.lens = 50.0
cam_auto.sensor_width = 36.0
cam_auto.clip_end = 1000.0
ob_auto_camera = bpy.data.objects.new('AutoCamera', cam_auto)
scene.collection.objects.link(ob_auto_camera)
ob_auto_camera.location = (3.23186, -4.13442, 2.64831)
ob_auto_camera.rotation_euler = (1.09748, -7.21219e-08, 0.694738)
scene.camera = ob_auto_camera
light_auto_sun = bpy.data.lights.new('AutoSun', 'SUN')
light_auto_sun.energy = 3.0
light_auto_sun.angle = 0.0523599
ob_auto_sun = bpy.data.objects.new('AutoSun', light_auto_sun)
scene.collection.objects.link(ob_auto_sun)
ob_auto_sun.rotation_euler = (0.872665, 0.174533, 0.523599)
bpy.context.view_layer.update()
